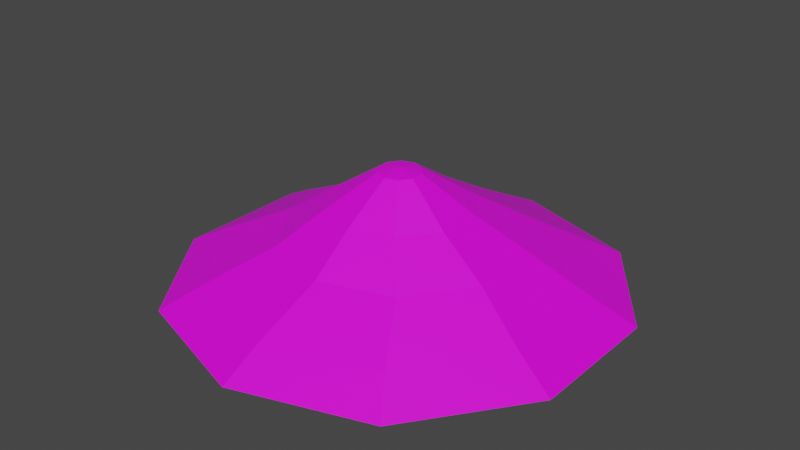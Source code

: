# Source: GarbageMound01.blend  (saved by Blender 3.6.11; exported with 4.5.12 LTS)
import bpy
from mathutils import Matrix  # noqa: F401  (used for matrix-valued properties, if any)

bpy.ops.wm.read_factory_settings(use_empty=True)
scene = bpy.context.scene
scene.name = 'Scene'

# ---- collections
col_collection = bpy.data.collections.new('Collection'); scene.collection.children.link(col_collection)

# ---- images (referenced by path relative to the original .blend; pixels are not part of the script)
import os
ASSET_DIR = os.environ.get("B2B_ASSET_DIR", "")  # directory of the original .blend (textures are referenced by path, not embedded)
HERE = os.path.dirname(os.path.abspath(__file__))  # packed textures are extracted next to this script under _unpacked/

def load_image(name, relpath, width, height, colorspace="sRGB"):
    """Load a texture the original file referenced (path relative to the .blend, or extracted next to this script)."""
    p = next((c for c in (os.path.join(HERE, relpath), os.path.join(ASSET_DIR, relpath)) if relpath and os.path.exists(c)), "")
    if p:
        img = bpy.data.images.load(p, check_existing=True)
        img.name = name
    else:  # same state as the original file: an image datablock whose file is absent (Cycles renders it pink)
        img = bpy.data.images.new(name, width, height)
        img.source = "FILE"
        img.filepath = "//" + (relpath or name)
    img.colorspace_settings.name = colorspace
    return img
img_texturepalette_png = load_image('TexturePalette.png', 'TexturePalette.png', 1024, 1024, 'sRGB')

# ---- materials (node trees are filled in below, after node groups)
mat_texturepalette = bpy.data.materials.new('TexturePalette')
mat_texturepalette.use_transparent_shadow = False

# ---- material node trees
mat_texturepalette.use_nodes = True; mat_texturepalette.node_tree.nodes.clear()
_N = mat_texturepalette.node_tree.nodes; _L = mat_texturepalette.node_tree.links
n0 = _N.new('ShaderNodeBsdfPrincipled'); n0.name = 'Principled BSDF'; n0.location = (10, 300)
n0.distribution = 'GGX'
n0.subsurface_method = 'RANDOM_WALK_SKIN'
n0.inputs[3].default_value = 1.45
n0.inputs[27].default_value = (0.0, 0.0, 0.0, 1.0)
n0.inputs[28].default_value = 1.0
n1 = _N.new('ShaderNodeOutputMaterial'); n1.name = 'Material Output'; n1.location = (300, 300)
n2 = _N.new('ShaderNodeTexImage'); n2.name = 'Image Texture'; n2.location = (-280, 280)
n2.image = img_texturepalette_png
_L.new(n0.outputs[0], n1.inputs[0])
_L.new(n2.outputs[0], n0.inputs[0])
n1.is_active_output = True

# ---- world
world_world = bpy.data.worlds.new('World'); scene.world = world_world
world_world.use_nodes = True; world_world.node_tree.nodes.clear()
_N = world_world.node_tree.nodes; _L = world_world.node_tree.links
n0 = _N.new('ShaderNodeOutputWorld'); n0.name = 'World Output'; n0.location = (300, 300)
n1 = _N.new('ShaderNodeBackground'); n1.name = 'Background'; n1.location = (10, 300)
n1.inputs[0].default_value = (0.05088, 0.05088, 0.05088, 1.0)
_L.new(n1.outputs[0], n0.inputs[0])
n0.is_active_output = True
world_world.color = (0.05088, 0.05088, 0.05088)
world_world.use_sun_shadow = False
world_world.sun_shadow_jitter_overblur = 0.0

# ---- meshes
me_sphere_001 = bpy.data.meshes.new('Sphere.001')
me_sphere_001.from_pydata([(0.1816, 0.25, 1.642), (0.5984, 0.8237, 1.192), (1.082, 1.437, 0.766), (1.55, 2.133, 0.309), (1.902, 2.617, 0.0), (0.2939, 0.09549, 1.642), (0.9683, 0.3146, 1.192), (1.711, 0.5705, 0.766), (2.508, 0.8147, 0.309), (3.077, 0.9998, 0.0), (0.2939, -0.09549, 1.642), (0.9683, -0.3146, 1.192), (1.711, -0.501, 0.766), (2.508, -0.8147, 0.309), (3.077, -0.9998, 0.0), (0.1816, -0.25, 1.642), (0.5984, -0.8237, 1.192), (1.082, -1.368, 0.766), (1.55, -2.133, 0.309), (1.902, -2.617, 0.0), (1.49e-08, -0.309, 1.642), (9.451e-08, -1.018, 1.192), (0.06242, -1.699, 0.766), (1.811e-07, -2.637, 0.309), (3.327e-07, -3.235, 0.0), (0.0, 0.0, 1.691), (-0.1816, -0.25, 1.642), (-0.5984, -0.8237, 1.192), (-0.9567, -1.368, 0.766), (-1.55, -2.133, 0.309), (-1.902, -2.617, 0.0), (-0.2939, -0.09549, 1.642), (-0.9683, -0.3146, 1.192), (-1.587, -0.501, 0.766), (-2.508, -0.8147, 0.309), (-3.077, -0.9998, 0.0), (-0.2939, 0.09549, 1.642), (-0.9683, 0.3146, 1.192), (-1.587, 0.5705, 0.766), (-2.508, 0.8147, 0.309), (-3.077, 0.9998, 0.0), (-0.1816, 0.25, 1.642), (-0.5984, 0.8237, 1.192), (-0.9567, 1.437, 0.766), (-1.55, 2.133, 0.309), (-1.902, 2.617, 0.0), (-1.49e-08, 0.309, 1.642), (-2.152e-07, 1.018, 1.192), (0.06242, 1.769, 0.766), (-3.973e-07, 2.637, 0.309), (-1.494e-07, 3.235, 0.0)], [], [(48, 47, 1, 2), (49, 48, 2, 3), (46, 25, 0), (50, 49, 3, 4), (47, 46, 0, 1), (2, 1, 6, 7), (3, 2, 7, 8), (0, 25, 5), (4, 3, 8, 9), (1, 0, 5, 6), (6, 5, 10, 11), (7, 6, 11, 12), (8, 7, 12, 13), (5, 25, 10), (9, 8, 13, 14), (14, 13, 18, 19), (11, 10, 15, 16), (12, 11, 16, 17), (13, 12, 17, 18), (10, 25, 15), (15, 25, 20), (19, 18, 23, 24), (16, 15, 20, 21), (17, 16, 21, 22), (18, 17, 22, 23), (23, 22, 28, 29), (20, 25, 26), (24, 23, 29, 30), (21, 20, 26, 27), (22, 21, 27, 28), (28, 27, 32, 33), (29, 28, 33, 34), (26, 25, 31), (30, 29, 34, 35), (27, 26, 31, 32), (33, 32, 37, 38), (34, 33, 38, 39), (31, 25, 36), (35, 34, 39, 40), (32, 31, 36, 37), (37, 36, 41, 42), (38, 37, 42, 43), (39, 38, 43, 44), (36, 25, 41), (40, 39, 44, 45), (45, 44, 49, 50), (42, 41, 46, 47), (43, 42, 47, 48), (44, 43, 48, 49), (41, 25, 46)])
_uv = me_sphere_001.uv_layers.new(name='UVMap')
_uv.uv.foreach_set('vector', [0.101, 0.9396, 0.101, 0.9432, 0.09738, 0.9432, 0.09738, 0.9396, 0.101, 0.936, 0.101, 0.9396, 0.09738, 0.9396, 0.09738, 0.936, 0.101, 0.9469, 0.0992, 0.9505, 0.09738, 0.9469, 0.101, 0.9323, 0.101, 0.936, 0.09738, 0.936, 0.09738, 0.9323, 0.101, 0.9432, 0.101, 0.9469, 0.09738, 0.9469, 0.09738, 0.9432, 0.09738, 0.9396, 0.09738, 0.9432, 0.09375, 0.9432, 0.09375, 0.9396, 0.09738, 0.936, 0.09738, 0.9396, 0.09375, 0.9396, 0.09375, 0.936, 0.09738, 0.9469, 0.09557, 0.9505, 0.09375, 0.9469, 0.09738, 0.9323, 0.09738, 0.936, 0.09375, 0.936, 0.09375, 0.9323, 0.09738, 0.9432, 0.09738, 0.9469, 0.09375, 0.9469, 0.09375, 0.9432, 0.09375, 0.9432, 0.09375, 0.9469, 0.09012, 0.9469, 0.09012, 0.9432, 0.09375, 0.9396, 0.09375, 0.9432, 0.09012, 0.9432, 0.09012, 0.9396, 0.09375, 0.936, 0.09375, 0.9396, 0.09012, 0.9396, 0.09012, 0.936, 0.09375, 0.9469, 0.09193, 0.9505, 0.09012, 0.9469, 0.09375, 0.9323, 0.09375, 0.936, 0.09012, 0.936, 0.09012, 0.9323, 0.09012, 0.9323, 0.09012, 0.936, 0.08649, 0.936, 0.08649, 0.9323, 0.09012, 0.9432, 0.09012, 0.9469, 0.08649, 0.9469, 0.08649, 0.9432, 0.09012, 0.9396, 0.09012, 0.9432, 0.08649, 0.9432, 0.08649, 0.9396, 0.09012, 0.936, 0.09012, 0.9396, 0.08649, 0.9396, 0.08649, 0.936, 0.09012, 0.9469, 0.0883, 0.9505, 0.08649, 0.9469, 0.08649, 0.9469, 0.08467, 0.9505, 0.08286, 0.9469, 0.08649, 0.9323, 0.08649, 0.936, 0.08286, 0.936, 0.08286, 0.9323, 0.08649, 0.9432, 0.08649, 0.9469, 0.08286, 0.9469, 0.08286, 0.9432, 0.08649, 0.9396, 0.08649, 0.9432, 0.08286, 0.9432, 0.08286, 0.9396, 0.08649, 0.936, 0.08649, 0.9396, 0.08286, 0.9396, 0.08286, 0.936, 0.08286, 0.936, 0.08286, 0.9396, 0.07923, 0.9396, 0.07923, 0.936, 0.08286, 0.9469, 0.08104, 0.9505, 0.07923, 0.9469, 0.08286, 0.9323, 0.08286, 0.936, 0.07923, 0.936, 0.07923, 0.9323, 0.08286, 0.9432, 0.08286, 0.9469, 0.07923, 0.9469, 0.07923, 0.9432, 0.08286, 0.9396, 0.08286, 0.9432, 0.07923, 0.9432, 0.07923, 0.9396, 0.07923, 0.9396, 0.07923, 0.9432, 0.0756, 0.9432, 0.0756, 0.9396, 0.07923, 0.936, 0.07923, 0.9396, 0.0756, 0.9396, 0.0756, 0.936, 0.07923, 0.9469, 0.07741, 0.9505, 0.0756, 0.9469, 0.07923, 0.9323, 0.07923, 0.936, 0.0756, 0.936, 0.0756, 0.9323, 0.07923, 0.9432, 0.07923, 0.9469, 0.0756, 0.9469, 0.0756, 0.9432, 0.1119, 0.9396, 0.1119, 0.9432, 0.1083, 0.9432, 0.1083, 0.9396, 0.1119, 0.936, 0.1119, 0.9396, 0.1083, 0.9396, 0.1083, 0.936, 0.1119, 0.9469, 0.1101, 0.9505, 0.1083, 0.9469, 0.1119, 0.9323, 0.1119, 0.936, 0.1083, 0.936, 0.1083, 0.9323, 0.1119, 0.9432, 0.1119, 0.9469, 0.1083, 0.9469, 0.1083, 0.9432, 0.1083, 0.9432, 0.1083, 0.9469, 0.1046, 0.9469, 0.1046, 0.9432, 0.1083, 0.9396, 0.1083, 0.9432, 0.1046, 0.9432, 0.1046, 0.9396, 0.1083, 0.936, 0.1083, 0.9396, 0.1046, 0.9396, 0.1046, 0.936, 0.1083, 0.9469, 0.1065, 0.9505, 0.1046, 0.9469, 0.1083, 0.9323, 0.1083, 0.936, 0.1046, 0.936, 0.1046, 0.9323, 0.1046, 0.9323, 0.1046, 0.936, 0.101, 0.936, 0.101, 0.9323, 0.1046, 0.9432, 0.1046, 0.9469, 0.101, 0.9469, 0.101, 0.9432, 0.1046, 0.9396, 0.1046, 0.9432, 0.101, 0.9432, 0.101, 0.9396, 0.1046, 0.936, 0.1046, 0.9396, 0.101, 0.9396, 0.101, 0.936, 0.1046, 0.9469, 0.1028, 0.9505, 0.101, 0.9469])
me_sphere_001.materials.append(mat_texturepalette)
me_sphere_001.update()

# ---- objects
ob_sphere = bpy.data.objects.new('Sphere', me_sphere_001)

# ---- transforms, parenting, visibility, modifiers, constraints
ob_sphere.location = (0.0, 0.0, 0.0)

# ---- collection membership
col_collection.objects.link(ob_sphere)

# ---- scene / render settings (as saved in the file)
scene.frame_start = 1; scene.frame_end = 250; scene.frame_set(1)
scene.render.engine = 'BLENDER_EEVEE_NEXT'
scene.cycles.sampling_pattern = 'TABULATED_SOBOL'
scene.view_settings.view_transform = 'Filmic'
bpy.context.view_layer.update()

# ---- added for rendering (the .blend has no active camera and no usable light): camera, sun
cam_auto = bpy.data.cameras.new('AutoCamera')
cam_auto.lens = 50.0
cam_auto.sensor_width = 36.0
cam_auto.clip_end = 1000.0
ob_auto_camera = bpy.data.objects.new('AutoCamera', cam_auto)
scene.collection.objects.link(ob_auto_camera)
ob_auto_camera.location = (8.40878, -10.0905, 7.57232)
ob_auto_camera.rotation_euler = (1.09748, -7.21219e-08, 0.694738)
scene.camera = ob_auto_camera
light_auto_sun = bpy.data.lights.new('AutoSun', 'SUN')
light_auto_sun.energy = 3.0
light_auto_sun.angle = 0.0523599
ob_auto_sun = bpy.data.objects.new('AutoSun', light_auto_sun)
scene.collection.objects.link(ob_auto_sun)
ob_auto_sun.rotation_euler = (0.872665, 0.174533, 0.523599)
bpy.context.view_layer.update()
